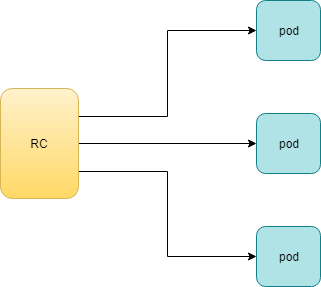

The diagram above was exported from draw.io. Its source (the exported page's mxGraphModel, read from the mxfile embedded in the PNG):
<mxGraphModel dx="1086" dy="673" grid="0" gridSize="10" guides="1" tooltips="1" connect="1" arrows="1" fold="1" page="1" pageScale="1" pageWidth="850" pageHeight="1100" math="0" shadow="0">
  <root>
    <mxCell id="0" />
    <mxCell id="1" parent="0" />
    <mxCell id="zhE29DqZS3xH0HB5s216-2" style="edgeStyle=orthogonalEdgeStyle;rounded=0;orthogonalLoop=1;jettySize=auto;html=1;exitX=1;exitY=0.25;exitDx=0;exitDy=0;entryX=0;entryY=0.5;entryDx=0;entryDy=0;" edge="1" parent="1" source="3zTTtVtzhwUnWcP0esy1-2" target="3zTTtVtzhwUnWcP0esy1-4">
      <mxGeometry relative="1" as="geometry" />
    </mxCell>
    <mxCell id="zhE29DqZS3xH0HB5s216-3" style="edgeStyle=orthogonalEdgeStyle;rounded=0;orthogonalLoop=1;jettySize=auto;html=1;exitX=1;exitY=0.5;exitDx=0;exitDy=0;entryX=0;entryY=0.5;entryDx=0;entryDy=0;" edge="1" parent="1" source="3zTTtVtzhwUnWcP0esy1-2" target="3zTTtVtzhwUnWcP0esy1-5">
      <mxGeometry relative="1" as="geometry" />
    </mxCell>
    <mxCell id="zhE29DqZS3xH0HB5s216-4" style="edgeStyle=orthogonalEdgeStyle;rounded=0;orthogonalLoop=1;jettySize=auto;html=1;exitX=1;exitY=0.75;exitDx=0;exitDy=0;entryX=0;entryY=0.5;entryDx=0;entryDy=0;" edge="1" parent="1" source="3zTTtVtzhwUnWcP0esy1-2" target="zhE29DqZS3xH0HB5s216-1">
      <mxGeometry relative="1" as="geometry" />
    </mxCell>
    <mxCell id="3zTTtVtzhwUnWcP0esy1-2" value="RC" style="rounded=1;whiteSpace=wrap;html=1;labelPosition=center;verticalLabelPosition=middle;align=center;verticalAlign=middle;fillColor=#fff2cc;strokeColor=#d6b656;gradientColor=#ffd966;" parent="1" vertex="1">
      <mxGeometry x="252" y="370" width="78" height="110" as="geometry" />
    </mxCell>
    <mxCell id="3zTTtVtzhwUnWcP0esy1-4" value="pod" style="rounded=1;whiteSpace=wrap;html=1;fillColor=#b0e3e6;strokeColor=#0e8088;" parent="1" vertex="1">
      <mxGeometry x="508" y="282" width="64" height="60" as="geometry" />
    </mxCell>
    <mxCell id="3zTTtVtzhwUnWcP0esy1-5" value="pod" style="rounded=1;whiteSpace=wrap;html=1;fillColor=#b0e3e6;strokeColor=#0e8088;" parent="1" vertex="1">
      <mxGeometry x="508" y="395" width="64" height="60" as="geometry" />
    </mxCell>
    <mxCell id="zhE29DqZS3xH0HB5s216-1" value="pod" style="rounded=1;whiteSpace=wrap;html=1;fillColor=#b0e3e6;strokeColor=#0e8088;" vertex="1" parent="1">
      <mxGeometry x="508" y="508" width="64" height="60" as="geometry" />
    </mxCell>
  </root>
</mxGraphModel>